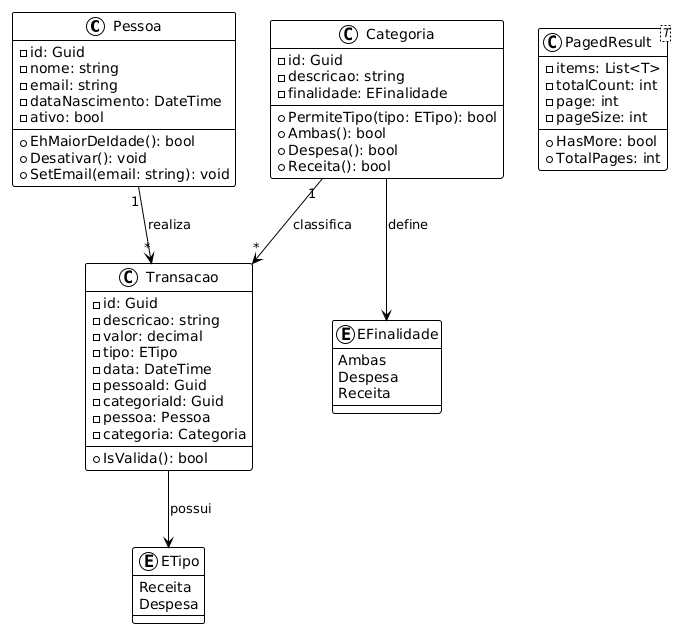

The diagram above was rendered by PlantUML. Its source (embedded in the PNG):
@startuml
!theme plain

class Pessoa {
    - id: Guid
    - nome: string
    - email: string
    - dataNascimento: DateTime
    - ativo: bool
    --
    + EhMaiorDeIdade(): bool
    + Desativar(): void
    + SetEmail(email: string): void
}

class Categoria {
    - id: Guid
    - descricao: string
    - finalidade: EFinalidade
    --
    + PermiteTipo(tipo: ETipo): bool
    + Ambas(): bool
    + Despesa(): bool
    + Receita(): bool
}

enum EFinalidade {
    Ambas
    Despesa
    Receita
}

enum ETipo {
    Receita
    Despesa
}

class Transacao {
    - id: Guid
    - descricao: string
    - valor: decimal
    - tipo: ETipo
    - data: DateTime
    - pessoaId: Guid
    - categoriaId: Guid
    - pessoa: Pessoa
    - categoria: Categoria
    --
    + IsValida(): bool
}

class "PagedResult<T>" as PagedResultT {
    - items: List<T>
    - totalCount: int
    - page: int
    - pageSize: int
    --
    + HasMore: bool
    + TotalPages: int
}

Pessoa "1" --> "*" Transacao : realiza
Categoria "1" --> "*" Transacao : classifica
Transacao --> ETipo : possui
Categoria --> EFinalidade : define
@enduml